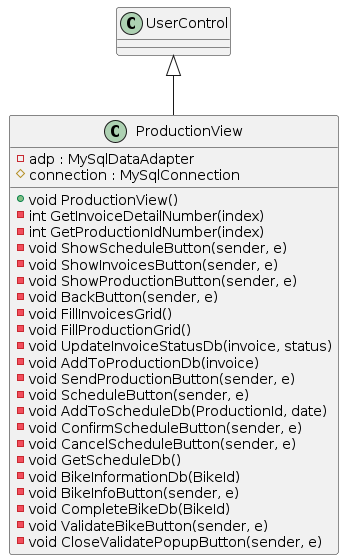

The diagram above was rendered by PlantUML. Its source (embedded in the PNG):
@startuml
class ProductionView {
{field} -adp : MySqlDataAdapter
{field} #connection : MySqlConnection
{method} +void ProductionView()
{method} -int GetInvoiceDetailNumber(index)
{method} -int GetProductionIdNumber(index)
{method} -void ShowScheduleButton(sender, e)
{method} -void ShowInvoicesButton(sender, e)
{method} -void ShowProductionButton(sender, e)
{method} -void BackButton(sender, e)
{method} -void FillInvoicesGrid()
{method} -void FillProductionGrid()
{method} -void UpdateInvoiceStatusDb(invoice, status)
{method} -void AddToProductionDb(invoice)
{method} -void SendProductionButton(sender, e)
{method} -void ScheduleButton(sender, e)
{method} -void AddToScheduleDb(ProductionId, date)
{method} -void ConfirmScheduleButton(sender, e)
{method} -void CancelScheduleButton(sender, e)
{method} -void GetScheduleDb()
{method} -void BikeInformationDb(BikeId)
{method} -void BikeInfoButton(sender, e)
{method} -void CompleteBikeDb(BikeId)
{method} -void ValidateBikeButton(sender, e)
{method} -void CloseValidatePopupButton(sender, e)
}

UserControl <|-- ProductionView
@enduml